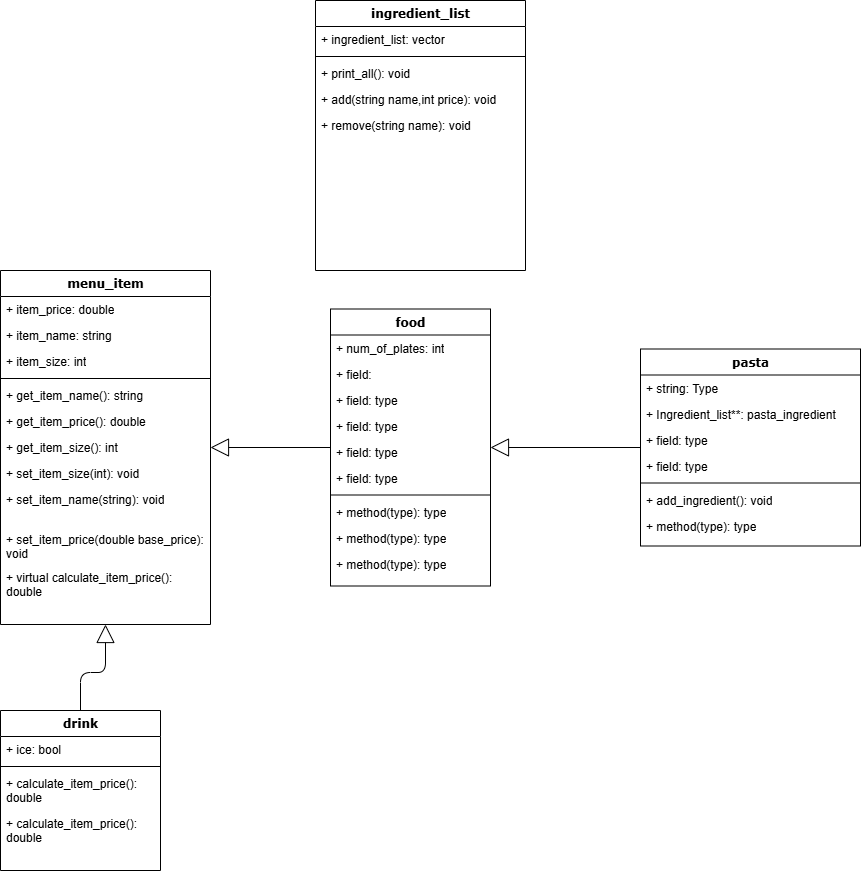

The diagram above was exported from draw.io. Its source (the exported page's mxGraphModel, read from the mxfile embedded in the PNG):
<mxGraphModel dx="922" dy="1462" grid="1" gridSize="10" guides="1" tooltips="1" connect="1" arrows="1" fold="1" page="1" pageScale="1" pageWidth="1100" pageHeight="850" background="none" math="0" shadow="0">
  <root>
    <mxCell id="0" />
    <mxCell id="1" parent="0" />
    <mxCell id="78961159f06e98e8-17" value="&lt;div&gt;menu_item&lt;br&gt;&lt;/div&gt;" style="swimlane;html=1;fontStyle=1;align=center;verticalAlign=top;childLayout=stackLayout;horizontal=1;startSize=26;horizontalStack=0;resizeParent=1;resizeLast=0;collapsible=1;marginBottom=0;swimlaneFillColor=#ffffff;rounded=0;shadow=0;comic=0;labelBackgroundColor=none;strokeWidth=1;fillColor=none;fontFamily=Verdana;fontSize=12" parent="1" vertex="1">
      <mxGeometry x="90" y="-50" width="210" height="354" as="geometry" />
    </mxCell>
    <mxCell id="78961159f06e98e8-21" value="+ item_price: double" style="text;html=1;strokeColor=none;fillColor=none;align=left;verticalAlign=top;spacingLeft=4;spacingRight=4;whiteSpace=wrap;overflow=hidden;rotatable=0;points=[[0,0.5],[1,0.5]];portConstraint=eastwest;" parent="78961159f06e98e8-17" vertex="1">
      <mxGeometry y="26" width="210" height="26" as="geometry" />
    </mxCell>
    <mxCell id="78961159f06e98e8-23" value="+ item_name: string" style="text;html=1;strokeColor=none;fillColor=none;align=left;verticalAlign=top;spacingLeft=4;spacingRight=4;whiteSpace=wrap;overflow=hidden;rotatable=0;points=[[0,0.5],[1,0.5]];portConstraint=eastwest;" parent="78961159f06e98e8-17" vertex="1">
      <mxGeometry y="52" width="210" height="26" as="geometry" />
    </mxCell>
    <mxCell id="78961159f06e98e8-25" value="+ item_size: int" style="text;html=1;strokeColor=none;fillColor=none;align=left;verticalAlign=top;spacingLeft=4;spacingRight=4;whiteSpace=wrap;overflow=hidden;rotatable=0;points=[[0,0.5],[1,0.5]];portConstraint=eastwest;" parent="78961159f06e98e8-17" vertex="1">
      <mxGeometry y="78" width="210" height="26" as="geometry" />
    </mxCell>
    <mxCell id="78961159f06e98e8-19" value="" style="line;html=1;strokeWidth=1;fillColor=none;align=left;verticalAlign=middle;spacingTop=-1;spacingLeft=3;spacingRight=3;rotatable=0;labelPosition=right;points=[];portConstraint=eastwest;" parent="78961159f06e98e8-17" vertex="1">
      <mxGeometry y="104" width="210" height="8" as="geometry" />
    </mxCell>
    <mxCell id="78961159f06e98e8-27" value="+ get_item_name(): string" style="text;html=1;strokeColor=none;fillColor=none;align=left;verticalAlign=top;spacingLeft=4;spacingRight=4;whiteSpace=wrap;overflow=hidden;rotatable=0;points=[[0,0.5],[1,0.5]];portConstraint=eastwest;" parent="78961159f06e98e8-17" vertex="1">
      <mxGeometry y="112" width="210" height="26" as="geometry" />
    </mxCell>
    <mxCell id="bQjkpdZacbvUDeIpNtem-1" value="+ get_item_price(): double" style="text;html=1;strokeColor=none;fillColor=none;align=left;verticalAlign=top;spacingLeft=4;spacingRight=4;whiteSpace=wrap;overflow=hidden;rotatable=0;points=[[0,0.5],[1,0.5]];portConstraint=eastwest;" parent="78961159f06e98e8-17" vertex="1">
      <mxGeometry y="138" width="210" height="26" as="geometry" />
    </mxCell>
    <mxCell id="ChKX9ILMaGNLW8w4_6P2-1" value="+ get_item_size(): int" style="text;html=1;strokeColor=none;fillColor=none;align=left;verticalAlign=top;spacingLeft=4;spacingRight=4;whiteSpace=wrap;overflow=hidden;rotatable=0;points=[[0,0.5],[1,0.5]];portConstraint=eastwest;" parent="78961159f06e98e8-17" vertex="1">
      <mxGeometry y="164" width="210" height="26" as="geometry" />
    </mxCell>
    <mxCell id="ChKX9ILMaGNLW8w4_6P2-2" value="+ set_item_size(int): void" style="text;html=1;strokeColor=none;fillColor=none;align=left;verticalAlign=top;spacingLeft=4;spacingRight=4;whiteSpace=wrap;overflow=hidden;rotatable=0;points=[[0,0.5],[1,0.5]];portConstraint=eastwest;" parent="78961159f06e98e8-17" vertex="1">
      <mxGeometry y="190" width="210" height="26" as="geometry" />
    </mxCell>
    <mxCell id="ChKX9ILMaGNLW8w4_6P2-5" value="+ set_item_name(string): void" style="text;html=1;strokeColor=none;fillColor=none;align=left;verticalAlign=top;spacingLeft=4;spacingRight=4;whiteSpace=wrap;overflow=hidden;rotatable=0;points=[[0,0.5],[1,0.5]];portConstraint=eastwest;" parent="78961159f06e98e8-17" vertex="1">
      <mxGeometry y="216" width="210" height="40" as="geometry" />
    </mxCell>
    <mxCell id="ChKX9ILMaGNLW8w4_6P2-3" value="+ set_item_price(double base_price): void" style="text;html=1;strokeColor=none;fillColor=none;align=left;verticalAlign=top;spacingLeft=4;spacingRight=4;whiteSpace=wrap;overflow=hidden;rotatable=0;points=[[0,0.5],[1,0.5]];portConstraint=eastwest;" parent="78961159f06e98e8-17" vertex="1">
      <mxGeometry y="256" width="210" height="38" as="geometry" />
    </mxCell>
    <mxCell id="ChKX9ILMaGNLW8w4_6P2-6" value="+ virtual calculate_item_price(): double" style="text;html=1;strokeColor=none;fillColor=none;align=left;verticalAlign=top;spacingLeft=4;spacingRight=4;whiteSpace=wrap;overflow=hidden;rotatable=0;points=[[0,0.5],[1,0.5]];portConstraint=eastwest;" parent="78961159f06e98e8-17" vertex="1">
      <mxGeometry y="294" width="210" height="60" as="geometry" />
    </mxCell>
    <mxCell id="78961159f06e98e8-122" style="edgeStyle=orthogonalEdgeStyle;html=1;labelBackgroundColor=none;startFill=0;startSize=8;endArrow=block;endFill=0;endSize=16;fontFamily=Verdana;fontSize=12;elbow=vertical;rounded=1;strokeColor=default;align=center;verticalAlign=middle;fontColor=default;" parent="1" source="78961159f06e98e8-43" target="78961159f06e98e8-30" edge="1">
      <mxGeometry relative="1" as="geometry" />
    </mxCell>
    <mxCell id="78961159f06e98e8-30" value="food" style="swimlane;html=1;fontStyle=1;align=center;verticalAlign=top;childLayout=stackLayout;horizontal=1;startSize=26;horizontalStack=0;resizeParent=1;resizeLast=0;collapsible=1;marginBottom=0;swimlaneFillColor=#ffffff;rounded=0;shadow=0;comic=0;labelBackgroundColor=none;strokeWidth=1;fillColor=none;fontFamily=Verdana;fontSize=12" parent="1" vertex="1">
      <mxGeometry x="420" y="-11.5" width="160" height="277" as="geometry" />
    </mxCell>
    <mxCell id="78961159f06e98e8-31" value="+ num_of_plates: int" style="text;html=1;strokeColor=none;fillColor=none;align=left;verticalAlign=top;spacingLeft=4;spacingRight=4;whiteSpace=wrap;overflow=hidden;rotatable=0;points=[[0,0.5],[1,0.5]];portConstraint=eastwest;" parent="78961159f06e98e8-30" vertex="1">
      <mxGeometry y="26" width="160" height="26" as="geometry" />
    </mxCell>
    <mxCell id="78961159f06e98e8-32" value="+ field:" style="text;html=1;strokeColor=none;fillColor=none;align=left;verticalAlign=top;spacingLeft=4;spacingRight=4;whiteSpace=wrap;overflow=hidden;rotatable=0;points=[[0,0.5],[1,0.5]];portConstraint=eastwest;" parent="78961159f06e98e8-30" vertex="1">
      <mxGeometry y="52" width="160" height="26" as="geometry" />
    </mxCell>
    <mxCell id="78961159f06e98e8-33" value="+ field: type" style="text;html=1;strokeColor=none;fillColor=none;align=left;verticalAlign=top;spacingLeft=4;spacingRight=4;whiteSpace=wrap;overflow=hidden;rotatable=0;points=[[0,0.5],[1,0.5]];portConstraint=eastwest;" parent="78961159f06e98e8-30" vertex="1">
      <mxGeometry y="78" width="160" height="26" as="geometry" />
    </mxCell>
    <mxCell id="78961159f06e98e8-34" value="+ field: type" style="text;html=1;strokeColor=none;fillColor=none;align=left;verticalAlign=top;spacingLeft=4;spacingRight=4;whiteSpace=wrap;overflow=hidden;rotatable=0;points=[[0,0.5],[1,0.5]];portConstraint=eastwest;" parent="78961159f06e98e8-30" vertex="1">
      <mxGeometry y="104" width="160" height="26" as="geometry" />
    </mxCell>
    <mxCell id="78961159f06e98e8-36" value="+ field: type" style="text;html=1;strokeColor=none;fillColor=none;align=left;verticalAlign=top;spacingLeft=4;spacingRight=4;whiteSpace=wrap;overflow=hidden;rotatable=0;points=[[0,0.5],[1,0.5]];portConstraint=eastwest;" parent="78961159f06e98e8-30" vertex="1">
      <mxGeometry y="130" width="160" height="26" as="geometry" />
    </mxCell>
    <mxCell id="78961159f06e98e8-37" value="+ field: type" style="text;html=1;strokeColor=none;fillColor=none;align=left;verticalAlign=top;spacingLeft=4;spacingRight=4;whiteSpace=wrap;overflow=hidden;rotatable=0;points=[[0,0.5],[1,0.5]];portConstraint=eastwest;" parent="78961159f06e98e8-30" vertex="1">
      <mxGeometry y="156" width="160" height="26" as="geometry" />
    </mxCell>
    <mxCell id="78961159f06e98e8-38" value="" style="line;html=1;strokeWidth=1;fillColor=none;align=left;verticalAlign=middle;spacingTop=-1;spacingLeft=3;spacingRight=3;rotatable=0;labelPosition=right;points=[];portConstraint=eastwest;" parent="78961159f06e98e8-30" vertex="1">
      <mxGeometry y="182" width="160" height="8" as="geometry" />
    </mxCell>
    <mxCell id="78961159f06e98e8-39" value="+ method(type): type" style="text;html=1;strokeColor=none;fillColor=none;align=left;verticalAlign=top;spacingLeft=4;spacingRight=4;whiteSpace=wrap;overflow=hidden;rotatable=0;points=[[0,0.5],[1,0.5]];portConstraint=eastwest;" parent="78961159f06e98e8-30" vertex="1">
      <mxGeometry y="190" width="160" height="26" as="geometry" />
    </mxCell>
    <mxCell id="78961159f06e98e8-40" value="+ method(type): type" style="text;html=1;strokeColor=none;fillColor=none;align=left;verticalAlign=top;spacingLeft=4;spacingRight=4;whiteSpace=wrap;overflow=hidden;rotatable=0;points=[[0,0.5],[1,0.5]];portConstraint=eastwest;" parent="78961159f06e98e8-30" vertex="1">
      <mxGeometry y="216" width="160" height="26" as="geometry" />
    </mxCell>
    <mxCell id="78961159f06e98e8-42" value="+ method(type): type" style="text;html=1;strokeColor=none;fillColor=none;align=left;verticalAlign=top;spacingLeft=4;spacingRight=4;whiteSpace=wrap;overflow=hidden;rotatable=0;points=[[0,0.5],[1,0.5]];portConstraint=eastwest;" parent="78961159f06e98e8-30" vertex="1">
      <mxGeometry y="242" width="160" height="26" as="geometry" />
    </mxCell>
    <mxCell id="78961159f06e98e8-43" value="pasta" style="swimlane;html=1;fontStyle=1;align=center;verticalAlign=top;childLayout=stackLayout;horizontal=1;startSize=26;horizontalStack=0;resizeParent=1;resizeLast=0;collapsible=1;marginBottom=0;swimlaneFillColor=#ffffff;rounded=0;shadow=0;comic=0;labelBackgroundColor=none;strokeWidth=1;fillColor=none;fontFamily=Verdana;fontSize=12" parent="1" vertex="1">
      <mxGeometry x="730" y="28.5" width="220" height="197" as="geometry" />
    </mxCell>
    <mxCell id="78961159f06e98e8-44" value="+ string: Type&amp;nbsp;" style="text;html=1;strokeColor=none;fillColor=none;align=left;verticalAlign=top;spacingLeft=4;spacingRight=4;whiteSpace=wrap;overflow=hidden;rotatable=0;points=[[0,0.5],[1,0.5]];portConstraint=eastwest;" parent="78961159f06e98e8-43" vertex="1">
      <mxGeometry y="26" width="220" height="26" as="geometry" />
    </mxCell>
    <mxCell id="78961159f06e98e8-45" value="+ Ingredient_list**: pasta_ingredient" style="text;html=1;strokeColor=none;fillColor=none;align=left;verticalAlign=top;spacingLeft=4;spacingRight=4;whiteSpace=wrap;overflow=hidden;rotatable=0;points=[[0,0.5],[1,0.5]];portConstraint=eastwest;" parent="78961159f06e98e8-43" vertex="1">
      <mxGeometry y="52" width="220" height="26" as="geometry" />
    </mxCell>
    <mxCell id="78961159f06e98e8-49" value="+ field: type" style="text;html=1;strokeColor=none;fillColor=none;align=left;verticalAlign=top;spacingLeft=4;spacingRight=4;whiteSpace=wrap;overflow=hidden;rotatable=0;points=[[0,0.5],[1,0.5]];portConstraint=eastwest;" parent="78961159f06e98e8-43" vertex="1">
      <mxGeometry y="78" width="220" height="26" as="geometry" />
    </mxCell>
    <mxCell id="78961159f06e98e8-50" value="+ field: type" style="text;html=1;strokeColor=none;fillColor=none;align=left;verticalAlign=top;spacingLeft=4;spacingRight=4;whiteSpace=wrap;overflow=hidden;rotatable=0;points=[[0,0.5],[1,0.5]];portConstraint=eastwest;" parent="78961159f06e98e8-43" vertex="1">
      <mxGeometry y="104" width="220" height="26" as="geometry" />
    </mxCell>
    <mxCell id="78961159f06e98e8-51" value="" style="line;html=1;strokeWidth=1;fillColor=none;align=left;verticalAlign=middle;spacingTop=-1;spacingLeft=3;spacingRight=3;rotatable=0;labelPosition=right;points=[];portConstraint=eastwest;" parent="78961159f06e98e8-43" vertex="1">
      <mxGeometry y="130" width="220" height="8" as="geometry" />
    </mxCell>
    <mxCell id="78961159f06e98e8-52" value="+ add_ingredient(): void" style="text;html=1;strokeColor=none;fillColor=none;align=left;verticalAlign=top;spacingLeft=4;spacingRight=4;whiteSpace=wrap;overflow=hidden;rotatable=0;points=[[0,0.5],[1,0.5]];portConstraint=eastwest;" parent="78961159f06e98e8-43" vertex="1">
      <mxGeometry y="138" width="220" height="26" as="geometry" />
    </mxCell>
    <mxCell id="78961159f06e98e8-53" value="+ method(type): type" style="text;html=1;strokeColor=none;fillColor=none;align=left;verticalAlign=top;spacingLeft=4;spacingRight=4;whiteSpace=wrap;overflow=hidden;rotatable=0;points=[[0,0.5],[1,0.5]];portConstraint=eastwest;" parent="78961159f06e98e8-43" vertex="1">
      <mxGeometry y="164" width="220" height="26" as="geometry" />
    </mxCell>
    <mxCell id="78961159f06e98e8-121" style="edgeStyle=orthogonalEdgeStyle;html=1;labelBackgroundColor=none;startFill=0;startSize=8;endArrow=block;endFill=0;endSize=16;fontFamily=Verdana;fontSize=12;elbow=vertical;rounded=1;strokeColor=default;align=center;verticalAlign=middle;fontColor=default;" parent="1" source="78961159f06e98e8-30" target="78961159f06e98e8-17" edge="1">
      <mxGeometry relative="1" as="geometry">
        <mxPoint x="250" y="259.88235294117635" as="targetPoint" />
      </mxGeometry>
    </mxCell>
    <mxCell id="ii3zbVYPNjM7DWvOEDXx-12" style="edgeStyle=orthogonalEdgeStyle;rounded=1;orthogonalLoop=1;jettySize=auto;html=1;entryX=0.5;entryY=1;entryDx=0;entryDy=0;strokeColor=default;align=center;verticalAlign=middle;fontFamily=Verdana;fontSize=12;fontColor=default;labelBackgroundColor=none;startFill=0;startSize=8;endArrow=block;endFill=0;endSize=16;" parent="1" source="ii3zbVYPNjM7DWvOEDXx-1" target="78961159f06e98e8-17" edge="1">
      <mxGeometry relative="1" as="geometry" />
    </mxCell>
    <mxCell id="ii3zbVYPNjM7DWvOEDXx-1" value="drink" style="swimlane;html=1;fontStyle=1;align=center;verticalAlign=top;childLayout=stackLayout;horizontal=1;startSize=26;horizontalStack=0;resizeParent=1;resizeLast=0;collapsible=1;marginBottom=0;swimlaneFillColor=#ffffff;rounded=0;shadow=0;comic=0;labelBackgroundColor=none;strokeWidth=1;fillColor=none;fontFamily=Verdana;fontSize=12" parent="1" vertex="1">
      <mxGeometry x="90" y="390" width="160" height="160" as="geometry" />
    </mxCell>
    <mxCell id="ii3zbVYPNjM7DWvOEDXx-2" value="+ ice: bool" style="text;html=1;strokeColor=none;fillColor=none;align=left;verticalAlign=top;spacingLeft=4;spacingRight=4;whiteSpace=wrap;overflow=hidden;rotatable=0;points=[[0,0.5],[1,0.5]];portConstraint=eastwest;" parent="ii3zbVYPNjM7DWvOEDXx-1" vertex="1">
      <mxGeometry y="26" width="160" height="26" as="geometry" />
    </mxCell>
    <mxCell id="ii3zbVYPNjM7DWvOEDXx-8" value="" style="line;html=1;strokeWidth=1;fillColor=none;align=left;verticalAlign=middle;spacingTop=-1;spacingLeft=3;spacingRight=3;rotatable=0;labelPosition=right;points=[];portConstraint=eastwest;" parent="ii3zbVYPNjM7DWvOEDXx-1" vertex="1">
      <mxGeometry y="52" width="160" height="8" as="geometry" />
    </mxCell>
    <mxCell id="ii3zbVYPNjM7DWvOEDXx-9" value="+ calculate_item_price(): double&lt;div&gt;&lt;br&gt;&lt;/div&gt;" style="text;html=1;strokeColor=none;fillColor=none;align=left;verticalAlign=top;spacingLeft=4;spacingRight=4;whiteSpace=wrap;overflow=hidden;rotatable=0;points=[[0,0.5],[1,0.5]];portConstraint=eastwest;" parent="ii3zbVYPNjM7DWvOEDXx-1" vertex="1">
      <mxGeometry y="60" width="160" height="40" as="geometry" />
    </mxCell>
    <mxCell id="aSAGbqXJi3SK1RNfezbt-1" value="+ calculate_item_price(): double&lt;div&gt;&lt;br&gt;&lt;/div&gt;" style="text;html=1;strokeColor=none;fillColor=none;align=left;verticalAlign=top;spacingLeft=4;spacingRight=4;whiteSpace=wrap;overflow=hidden;rotatable=0;points=[[0,0.5],[1,0.5]];portConstraint=eastwest;" vertex="1" parent="ii3zbVYPNjM7DWvOEDXx-1">
      <mxGeometry y="100" width="160" height="40" as="geometry" />
    </mxCell>
    <mxCell id="ii3zbVYPNjM7DWvOEDXx-24" value="ingredient_list" style="swimlane;html=1;fontStyle=1;align=center;verticalAlign=top;childLayout=stackLayout;horizontal=1;startSize=26;horizontalStack=0;resizeParent=1;resizeLast=0;collapsible=1;marginBottom=0;swimlaneFillColor=#ffffff;rounded=0;shadow=0;comic=0;labelBackgroundColor=none;strokeWidth=1;fillColor=none;fontFamily=Verdana;fontSize=12" parent="1" vertex="1">
      <mxGeometry x="405" y="-320" width="210" height="270" as="geometry" />
    </mxCell>
    <mxCell id="ii3zbVYPNjM7DWvOEDXx-25" value="+ ingredient_list: vector" style="text;html=1;strokeColor=none;fillColor=none;align=left;verticalAlign=top;spacingLeft=4;spacingRight=4;whiteSpace=wrap;overflow=hidden;rotatable=0;points=[[0,0.5],[1,0.5]];portConstraint=eastwest;" parent="ii3zbVYPNjM7DWvOEDXx-24" vertex="1">
      <mxGeometry y="26" width="210" height="26" as="geometry" />
    </mxCell>
    <mxCell id="ii3zbVYPNjM7DWvOEDXx-31" value="" style="line;html=1;strokeWidth=1;fillColor=none;align=left;verticalAlign=middle;spacingTop=-1;spacingLeft=3;spacingRight=3;rotatable=0;labelPosition=right;points=[];portConstraint=eastwest;" parent="ii3zbVYPNjM7DWvOEDXx-24" vertex="1">
      <mxGeometry y="52" width="210" height="8" as="geometry" />
    </mxCell>
    <mxCell id="ii3zbVYPNjM7DWvOEDXx-32" value="+ print_all(): void" style="text;html=1;strokeColor=none;fillColor=none;align=left;verticalAlign=top;spacingLeft=4;spacingRight=4;whiteSpace=wrap;overflow=hidden;rotatable=0;points=[[0,0.5],[1,0.5]];portConstraint=eastwest;" parent="ii3zbVYPNjM7DWvOEDXx-24" vertex="1">
      <mxGeometry y="60" width="210" height="26" as="geometry" />
    </mxCell>
    <mxCell id="ii3zbVYPNjM7DWvOEDXx-33" value="+ add(string name,int price): void" style="text;html=1;strokeColor=none;fillColor=none;align=left;verticalAlign=top;spacingLeft=4;spacingRight=4;whiteSpace=wrap;overflow=hidden;rotatable=0;points=[[0,0.5],[1,0.5]];portConstraint=eastwest;" parent="ii3zbVYPNjM7DWvOEDXx-24" vertex="1">
      <mxGeometry y="86" width="210" height="26" as="geometry" />
    </mxCell>
    <mxCell id="ii3zbVYPNjM7DWvOEDXx-34" value="+ remove(string name): void" style="text;html=1;strokeColor=none;fillColor=none;align=left;verticalAlign=top;spacingLeft=4;spacingRight=4;whiteSpace=wrap;overflow=hidden;rotatable=0;points=[[0,0.5],[1,0.5]];portConstraint=eastwest;" parent="ii3zbVYPNjM7DWvOEDXx-24" vertex="1">
      <mxGeometry y="112" width="210" height="26" as="geometry" />
    </mxCell>
    <mxCell id="ChKX9ILMaGNLW8w4_6P2-7" style="rounded=0;orthogonalLoop=1;jettySize=auto;html=1;entryX=0.5;entryY=1;entryDx=0;entryDy=0;shape=arrow;" parent="1" target="ii3zbVYPNjM7DWvOEDXx-1" edge="1">
      <mxGeometry relative="1" as="geometry" />
    </mxCell>
  </root>
</mxGraphModel>